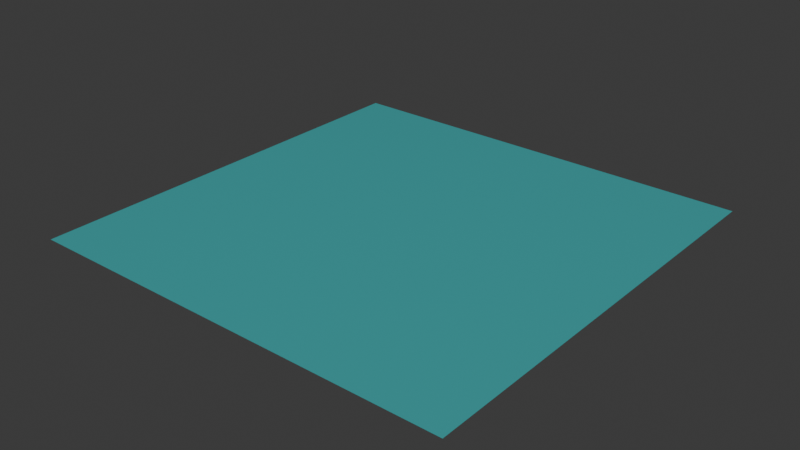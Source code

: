 # Source: pool.blend  (saved by Blender 4.0.36; exported with 4.5.12 LTS)
import bpy
from mathutils import Matrix  # noqa: F401  (used for matrix-valued properties, if any)

bpy.ops.wm.read_factory_settings(use_empty=True)
scene = bpy.context.scene
scene.name = 'Scene'

# ---- collections
col_collection = bpy.data.collections.new('Collection'); scene.collection.children.link(col_collection)

# ---- materials (node trees are filled in below, after node groups)
mat_material = bpy.data.materials.new('Material')
mat_material.alpha_threshold = 0.0
mat_material.use_transparent_shadow = False
mat_material.roughness = 0.5
mat_material.line_color = (0.0, 0.0, 0.0, 1.0)

# ---- material node trees
mat_material.use_nodes = True; mat_material.node_tree.nodes.clear()
_N = mat_material.node_tree.nodes; _L = mat_material.node_tree.links
n0 = _N.new('ShaderNodeOutputMaterial'); n0.name = 'Material Output'; n0.location = (300, 300)
n1 = _N.new('ShaderNodeBsdfPrincipled'); n1.name = 'Principled BSDF'; n1.location = (10, 300)
n1.inputs[0].default_value = (0.0, 0.978, 1.0, 1.0)
n1.inputs[2].default_value = 0.0687
n1.inputs[3].default_value = 1.45
n1.inputs[4].default_value = 0.3634
_L.new(n1.outputs[0], n0.inputs[0])
n0.is_active_output = True

# ---- world
world_world = bpy.data.worlds.new('World'); scene.world = world_world
world_world.use_nodes = True; world_world.node_tree.nodes.clear()
_N = world_world.node_tree.nodes; _L = world_world.node_tree.links
n0 = _N.new('ShaderNodeOutputWorld'); n0.name = 'World Output'; n0.location = (300, 300)
n1 = _N.new('ShaderNodeBackground'); n1.name = 'Background'; n1.location = (10, 300)
n1.inputs[0].default_value = (0.05088, 0.05088, 0.05088, 1.0)
_L.new(n1.outputs[0], n0.inputs[0])
n0.is_active_output = True
world_world.color = (0.05088, 0.05088, 0.05088)
world_world.use_sun_shadow = False
world_world.sun_shadow_jitter_overblur = 0.0

# ---- meshes
me_plane = bpy.data.meshes.new('Plane')
me_plane.from_pydata([(-1.0, -1.0, 0.0), (1.0, -1.0, 0.0), (-1.0, 1.0, 0.0), (1.0, 1.0, 0.0)], [], [(0, 1, 3, 2)])
_uv = me_plane.uv_layers.new(name='UVMap')
_uv.uv.foreach_set('vector', [4.499, 4.499, -3.499, 4.499, -3.499, -3.499, 4.499, -3.499])
me_plane.materials.append(mat_material)
me_plane.update()

# ---- objects
ob_plane = bpy.data.objects.new('Plane', me_plane)

# ---- transforms, parenting, visibility, modifiers, constraints
ob_plane.location = (-16.82, 16.36, 0.2929)
ob_plane.scale = (19.75, 19.75, 9.405)

# ---- collection membership
col_collection.objects.link(ob_plane)

# ---- scene / render settings (as saved in the file)
scene.frame_start = 1; scene.frame_end = 250; scene.frame_set(1)
scene.render.engine = 'BLENDER_EEVEE_NEXT'
scene.cycles.sampling_pattern = 'TABULATED_SOBOL'
bpy.context.view_layer.update()

# ---- added for rendering (the .blend has no active camera and no usable light): camera, sun
cam_auto = bpy.data.cameras.new('AutoCamera')
cam_auto.lens = 50.0
cam_auto.sensor_width = 36.0
cam_auto.clip_end = 1000.0
ob_auto_camera = bpy.data.objects.new('AutoCamera', cam_auto)
scene.collection.objects.link(ob_auto_camera)
ob_auto_camera.location = (34.8657, -45.6628, 41.6414)
ob_auto_camera.rotation_euler = (1.09748, -7.21219e-08, 0.694738)
scene.camera = ob_auto_camera
light_auto_sun = bpy.data.lights.new('AutoSun', 'SUN')
light_auto_sun.energy = 3.0
light_auto_sun.angle = 0.0523599
ob_auto_sun = bpy.data.objects.new('AutoSun', light_auto_sun)
scene.collection.objects.link(ob_auto_sun)
ob_auto_sun.rotation_euler = (0.872665, 0.174533, 0.523599)
bpy.context.view_layer.update()
